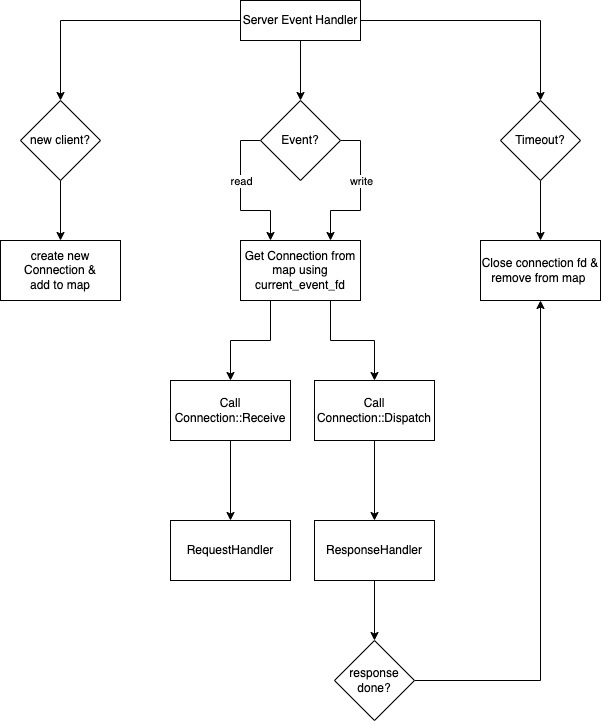

The diagram above was exported from draw.io. Its source (the exported page's mxGraphModel, read from the mxfile embedded in the PNG):
<mxGraphModel dx="962" dy="1051" grid="1" gridSize="10" guides="1" tooltips="1" connect="1" arrows="1" fold="1" page="1" pageScale="1" pageWidth="827" pageHeight="1169" math="0" shadow="0">
  <root>
    <mxCell id="WIyWlLk6GJQsqaUBKTNV-0" />
    <mxCell id="WIyWlLk6GJQsqaUBKTNV-1" parent="WIyWlLk6GJQsqaUBKTNV-0" />
    <mxCell id="KRC5IUg9o4eIwWAudWOb-1" value="" style="edgeStyle=orthogonalEdgeStyle;rounded=0;orthogonalLoop=1;jettySize=auto;html=1;" parent="WIyWlLk6GJQsqaUBKTNV-1" source="WIyWlLk6GJQsqaUBKTNV-3" target="KRC5IUg9o4eIwWAudWOb-0" edge="1">
      <mxGeometry relative="1" as="geometry" />
    </mxCell>
    <mxCell id="KRC5IUg9o4eIwWAudWOb-21" value="" style="edgeStyle=orthogonalEdgeStyle;rounded=0;orthogonalLoop=1;jettySize=auto;html=1;" parent="WIyWlLk6GJQsqaUBKTNV-1" source="WIyWlLk6GJQsqaUBKTNV-3" target="KRC5IUg9o4eIwWAudWOb-20" edge="1">
      <mxGeometry relative="1" as="geometry" />
    </mxCell>
    <mxCell id="KRC5IUg9o4eIwWAudWOb-25" value="" style="edgeStyle=orthogonalEdgeStyle;rounded=0;orthogonalLoop=1;jettySize=auto;html=1;" parent="WIyWlLk6GJQsqaUBKTNV-1" source="WIyWlLk6GJQsqaUBKTNV-3" target="KRC5IUg9o4eIwWAudWOb-24" edge="1">
      <mxGeometry relative="1" as="geometry" />
    </mxCell>
    <mxCell id="WIyWlLk6GJQsqaUBKTNV-3" value="Server Event Handler" style="rounded=0;whiteSpace=wrap;html=1;fontSize=12;glass=0;strokeWidth=1;shadow=0;" parent="WIyWlLk6GJQsqaUBKTNV-1" vertex="1">
      <mxGeometry x="340" y="50" width="120" height="40" as="geometry" />
    </mxCell>
    <mxCell id="KRC5IUg9o4eIwWAudWOb-5" value="" style="edgeStyle=orthogonalEdgeStyle;rounded=0;orthogonalLoop=1;jettySize=auto;html=1;exitX=0;exitY=0.5;exitDx=0;exitDy=0;entryX=0.25;entryY=0;entryDx=0;entryDy=0;" parent="WIyWlLk6GJQsqaUBKTNV-1" source="KRC5IUg9o4eIwWAudWOb-0" target="KRC5IUg9o4eIwWAudWOb-4" edge="1">
      <mxGeometry relative="1" as="geometry" />
    </mxCell>
    <mxCell id="zCP7gsrpKpui5NE9407G-5" value="read" style="edgeLabel;html=1;align=center;verticalAlign=middle;resizable=0;points=[];" parent="KRC5IUg9o4eIwWAudWOb-5" connectable="0" vertex="1">
      <mxGeometry x="-0.0615" y="4" relative="1" as="geometry">
        <mxPoint x="-4" y="-10" as="offset" />
      </mxGeometry>
    </mxCell>
    <mxCell id="KRC5IUg9o4eIwWAudWOb-7" value="" style="edgeStyle=orthogonalEdgeStyle;rounded=0;orthogonalLoop=1;jettySize=auto;html=1;exitX=1;exitY=0.5;exitDx=0;exitDy=0;entryX=0.75;entryY=0;entryDx=0;entryDy=0;" parent="WIyWlLk6GJQsqaUBKTNV-1" source="KRC5IUg9o4eIwWAudWOb-0" target="KRC5IUg9o4eIwWAudWOb-4" edge="1">
      <mxGeometry relative="1" as="geometry">
        <mxPoint x="474" y="290" as="targetPoint" />
      </mxGeometry>
    </mxCell>
    <mxCell id="zCP7gsrpKpui5NE9407G-6" value="write" style="edgeLabel;html=1;align=center;verticalAlign=middle;resizable=0;points=[];" parent="KRC5IUg9o4eIwWAudWOb-7" connectable="0" vertex="1">
      <mxGeometry x="-0.0299" relative="1" as="geometry">
        <mxPoint y="-13" as="offset" />
      </mxGeometry>
    </mxCell>
    <mxCell id="KRC5IUg9o4eIwWAudWOb-0" value="Event?" style="rhombus;whiteSpace=wrap;html=1;rounded=0;glass=0;strokeWidth=1;shadow=0;" parent="WIyWlLk6GJQsqaUBKTNV-1" vertex="1">
      <mxGeometry x="360" y="150" width="80" height="80" as="geometry" />
    </mxCell>
    <mxCell id="KRC5IUg9o4eIwWAudWOb-9" value="" style="edgeStyle=orthogonalEdgeStyle;rounded=0;orthogonalLoop=1;jettySize=auto;html=1;exitX=0.5;exitY=1;exitDx=0;exitDy=0;" parent="WIyWlLk6GJQsqaUBKTNV-1" source="KRC5IUg9o4eIwWAudWOb-24" target="KRC5IUg9o4eIwWAudWOb-8" edge="1">
      <mxGeometry relative="1" as="geometry">
        <mxPoint x="260" y="350" as="sourcePoint" />
      </mxGeometry>
    </mxCell>
    <mxCell id="KRC5IUg9o4eIwWAudWOb-11" value="" style="edgeStyle=orthogonalEdgeStyle;rounded=0;orthogonalLoop=1;jettySize=auto;html=1;exitX=0.25;exitY=1;exitDx=0;exitDy=0;" parent="WIyWlLk6GJQsqaUBKTNV-1" source="KRC5IUg9o4eIwWAudWOb-4" target="KRC5IUg9o4eIwWAudWOb-10" edge="1">
      <mxGeometry relative="1" as="geometry" />
    </mxCell>
    <mxCell id="KRC5IUg9o4eIwWAudWOb-4" value="Get Connection from map using current_event_fd" style="whiteSpace=wrap;html=1;rounded=0;glass=0;strokeWidth=1;shadow=0;" parent="WIyWlLk6GJQsqaUBKTNV-1" vertex="1">
      <mxGeometry x="340" y="290" width="120" height="60" as="geometry" />
    </mxCell>
    <mxCell id="KRC5IUg9o4eIwWAudWOb-15" value="" style="edgeStyle=orthogonalEdgeStyle;rounded=0;orthogonalLoop=1;jettySize=auto;html=1;exitX=0.75;exitY=1;exitDx=0;exitDy=0;" parent="WIyWlLk6GJQsqaUBKTNV-1" source="KRC5IUg9o4eIwWAudWOb-4" edge="1">
      <mxGeometry relative="1" as="geometry">
        <mxPoint x="474" y="350" as="sourcePoint" />
        <mxPoint x="474" y="430" as="targetPoint" />
      </mxGeometry>
    </mxCell>
    <mxCell id="KRC5IUg9o4eIwWAudWOb-8" value="create new Connection &amp;amp; &lt;br&gt;add to map" style="whiteSpace=wrap;html=1;rounded=0;glass=0;strokeWidth=1;shadow=0;" parent="WIyWlLk6GJQsqaUBKTNV-1" vertex="1">
      <mxGeometry x="100" y="290" width="120" height="60" as="geometry" />
    </mxCell>
    <mxCell id="zCP7gsrpKpui5NE9407G-1" value="" style="edgeStyle=orthogonalEdgeStyle;rounded=0;orthogonalLoop=1;jettySize=auto;html=1;" parent="WIyWlLk6GJQsqaUBKTNV-1" source="KRC5IUg9o4eIwWAudWOb-10" target="zCP7gsrpKpui5NE9407G-0" edge="1">
      <mxGeometry relative="1" as="geometry" />
    </mxCell>
    <mxCell id="KRC5IUg9o4eIwWAudWOb-10" value="Call Connection::Receive" style="whiteSpace=wrap;html=1;rounded=0;glass=0;strokeWidth=1;shadow=0;" parent="WIyWlLk6GJQsqaUBKTNV-1" vertex="1">
      <mxGeometry x="270" y="430" width="120" height="60" as="geometry" />
    </mxCell>
    <mxCell id="zCP7gsrpKpui5NE9407G-3" value="" style="edgeStyle=orthogonalEdgeStyle;rounded=0;orthogonalLoop=1;jettySize=auto;html=1;" parent="WIyWlLk6GJQsqaUBKTNV-1" source="KRC5IUg9o4eIwWAudWOb-12" target="zCP7gsrpKpui5NE9407G-2" edge="1">
      <mxGeometry relative="1" as="geometry" />
    </mxCell>
    <mxCell id="KRC5IUg9o4eIwWAudWOb-12" value="Call Connection::Dispatch" style="whiteSpace=wrap;html=1;rounded=0;glass=0;strokeWidth=1;shadow=0;" parent="WIyWlLk6GJQsqaUBKTNV-1" vertex="1">
      <mxGeometry x="414" y="430" width="120" height="60" as="geometry" />
    </mxCell>
    <mxCell id="KRC5IUg9o4eIwWAudWOb-23" value="" style="edgeStyle=orthogonalEdgeStyle;rounded=0;orthogonalLoop=1;jettySize=auto;html=1;" parent="WIyWlLk6GJQsqaUBKTNV-1" source="KRC5IUg9o4eIwWAudWOb-20" target="KRC5IUg9o4eIwWAudWOb-22" edge="1">
      <mxGeometry relative="1" as="geometry" />
    </mxCell>
    <mxCell id="KRC5IUg9o4eIwWAudWOb-20" value="Timeout?" style="rhombus;whiteSpace=wrap;html=1;rounded=0;glass=0;strokeWidth=1;shadow=0;" parent="WIyWlLk6GJQsqaUBKTNV-1" vertex="1">
      <mxGeometry x="600" y="150" width="80" height="80" as="geometry" />
    </mxCell>
    <mxCell id="KRC5IUg9o4eIwWAudWOb-22" value="Close connection fd &amp;amp; remove from map&amp;nbsp;" style="whiteSpace=wrap;html=1;rounded=0;glass=0;strokeWidth=1;shadow=0;" parent="WIyWlLk6GJQsqaUBKTNV-1" vertex="1">
      <mxGeometry x="580" y="290" width="120" height="60" as="geometry" />
    </mxCell>
    <mxCell id="KRC5IUg9o4eIwWAudWOb-24" value="new client?" style="rhombus;whiteSpace=wrap;html=1;rounded=0;glass=0;strokeWidth=1;shadow=0;" parent="WIyWlLk6GJQsqaUBKTNV-1" vertex="1">
      <mxGeometry x="120" y="150" width="80" height="80" as="geometry" />
    </mxCell>
    <mxCell id="zCP7gsrpKpui5NE9407G-0" value="RequestHandler" style="whiteSpace=wrap;html=1;rounded=0;glass=0;strokeWidth=1;shadow=0;" parent="WIyWlLk6GJQsqaUBKTNV-1" vertex="1">
      <mxGeometry x="270" y="570" width="120" height="60" as="geometry" />
    </mxCell>
    <mxCell id="zCP7gsrpKpui5NE9407G-4" style="edgeStyle=orthogonalEdgeStyle;rounded=0;orthogonalLoop=1;jettySize=auto;html=1;entryX=0.5;entryY=0;entryDx=0;entryDy=0;" parent="WIyWlLk6GJQsqaUBKTNV-1" source="zCP7gsrpKpui5NE9407G-2" target="zCP7gsrpKpui5NE9407G-7" edge="1">
      <mxGeometry relative="1" as="geometry">
        <mxPoint x="474" y="700" as="targetPoint" />
      </mxGeometry>
    </mxCell>
    <mxCell id="zCP7gsrpKpui5NE9407G-2" value="ResponseHandler" style="whiteSpace=wrap;html=1;rounded=0;glass=0;strokeWidth=1;shadow=0;" parent="WIyWlLk6GJQsqaUBKTNV-1" vertex="1">
      <mxGeometry x="414" y="570" width="120" height="60" as="geometry" />
    </mxCell>
    <mxCell id="zCP7gsrpKpui5NE9407G-10" style="edgeStyle=orthogonalEdgeStyle;rounded=0;orthogonalLoop=1;jettySize=auto;html=1;exitX=1;exitY=0.5;exitDx=0;exitDy=0;entryX=0.5;entryY=1;entryDx=0;entryDy=0;" parent="WIyWlLk6GJQsqaUBKTNV-1" source="zCP7gsrpKpui5NE9407G-7" target="KRC5IUg9o4eIwWAudWOb-22" edge="1">
      <mxGeometry relative="1" as="geometry" />
    </mxCell>
    <mxCell id="zCP7gsrpKpui5NE9407G-7" value="response done?" style="rhombus;whiteSpace=wrap;html=1;rounded=0;glass=0;strokeWidth=1;shadow=0;" parent="WIyWlLk6GJQsqaUBKTNV-1" vertex="1">
      <mxGeometry x="434" y="690" width="80" height="80" as="geometry" />
    </mxCell>
  </root>
</mxGraphModel>